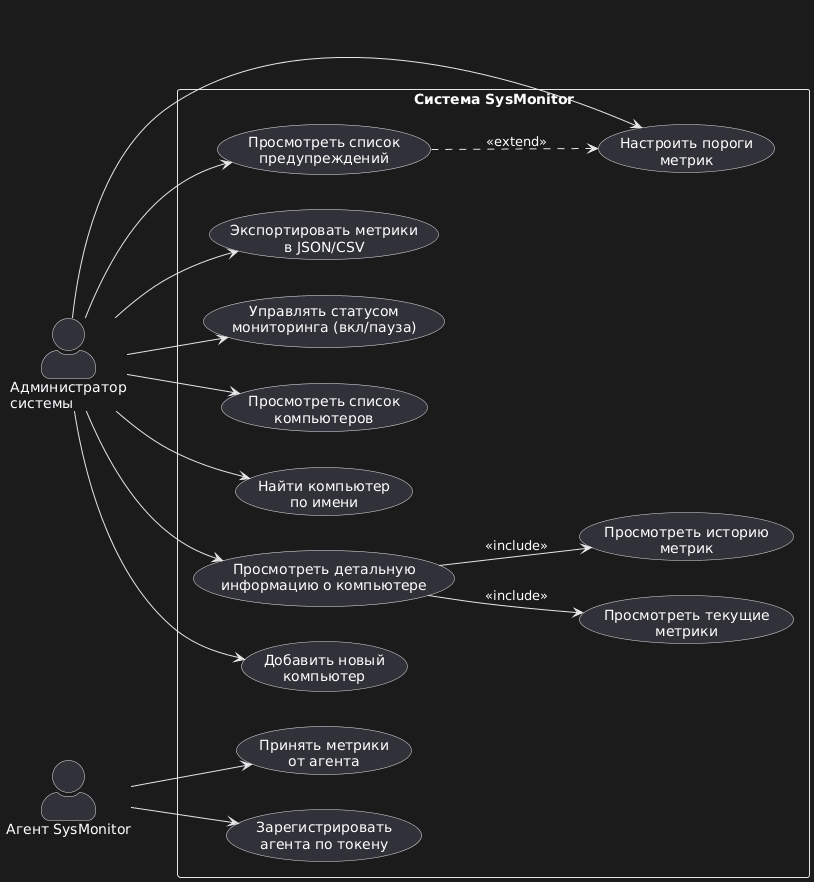

The diagram above was rendered by PlantUML. Its source (embedded in the PNG):
@startuml
left to right direction
skinparam actorStyle awesome

actor "Администратор\nсистемы" as Admin
actor "Агент SysMonitor" as Agent

rectangle "Система SysMonitor" {
    usecase "Просмотреть список\nкомпьютеров" as UC_List
    usecase "Найти компьютер\nпо имени" as UC_Search
    usecase "Просмотреть детальную\nинформацию о компьютере" as UC_Detail
    usecase "Просмотреть текущие\nметрики" as UC_Current
    usecase "Просмотреть историю\nметрик" as UC_History
    usecase "Добавить новый\nкомпьютер" as UC_AddHost
    usecase "Настроить пороги\nметрик" as UC_Thresholds
    usecase "Просмотреть список\nпредупреждений" as UC_Alerts
    usecase "Экспортировать метрики\nв JSON/CSV" as UC_Export
    usecase "Управлять статусом\nмониторинга (вкл/пауза)" as UC_MonitorState

    usecase "Принять метрики\nот агента" as UC_ReceiveMetrics
    usecase "Зарегистрировать\nагента по токену" as UC_RegisterAgent
}

' Связи админа
Admin --> UC_List
Admin --> UC_Search
Admin --> UC_Detail
Admin --> UC_AddHost
Admin --> UC_Thresholds
Admin --> UC_Alerts
Admin --> UC_Export
Admin --> UC_MonitorState

' Детализация детального просмотра
UC_Detail --> UC_Current : <<include>>
UC_Detail --> UC_History : <<include>>

' Связи агента
Agent --> UC_RegisterAgent
Agent --> UC_ReceiveMetrics

' Предупреждения зависят от порогов
UC_Alerts ..> UC_Thresholds : <<extend>>
@enduml